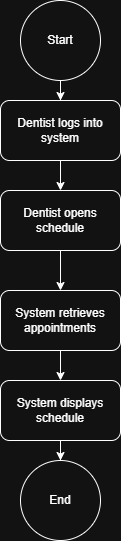

The diagram above was exported from draw.io. Its source (the exported page's mxGraphModel, read from the mxfile embedded in the PNG):
<mxGraphModel dx="1030" dy="562" grid="1" gridSize="10" guides="1" tooltips="1" connect="1" arrows="1" fold="1" page="1" pageScale="1" pageWidth="850" pageHeight="1100" math="0" shadow="0">
  <root>
    <mxCell id="0" />
    <mxCell id="1" parent="0" />
    <mxCell id="W6XfyHAfFagKpCM9XTeb-7" edge="1" parent="1" source="W6XfyHAfFagKpCM9XTeb-1" style="edgeStyle=orthogonalEdgeStyle;rounded=0;orthogonalLoop=1;jettySize=auto;html=1;" target="W6XfyHAfFagKpCM9XTeb-2" value="">
      <mxGeometry relative="1" as="geometry" />
    </mxCell>
    <mxCell id="W6XfyHAfFagKpCM9XTeb-1" parent="1" style="ellipse;whiteSpace=wrap;html=1;aspect=fixed;" value="Start" vertex="1">
      <mxGeometry height="80" width="80" x="385" y="10" as="geometry" />
    </mxCell>
    <mxCell id="W6XfyHAfFagKpCM9XTeb-8" edge="1" parent="1" source="W6XfyHAfFagKpCM9XTeb-2" style="edgeStyle=orthogonalEdgeStyle;rounded=0;orthogonalLoop=1;jettySize=auto;html=1;" target="W6XfyHAfFagKpCM9XTeb-3" value="">
      <mxGeometry relative="1" as="geometry" />
    </mxCell>
    <mxCell id="W6XfyHAfFagKpCM9XTeb-2" parent="1" style="rounded=1;whiteSpace=wrap;html=1;" value="Dentist logs into system" vertex="1">
      <mxGeometry height="60" width="120" x="365" y="110" as="geometry" />
    </mxCell>
    <mxCell id="W6XfyHAfFagKpCM9XTeb-9" edge="1" parent="1" source="W6XfyHAfFagKpCM9XTeb-3" style="edgeStyle=orthogonalEdgeStyle;rounded=0;orthogonalLoop=1;jettySize=auto;html=1;" target="W6XfyHAfFagKpCM9XTeb-4" value="">
      <mxGeometry relative="1" as="geometry" />
    </mxCell>
    <mxCell id="W6XfyHAfFagKpCM9XTeb-3" parent="1" style="rounded=1;whiteSpace=wrap;html=1;" value="Dentist opens schedule" vertex="1">
      <mxGeometry height="60" width="120" x="365" y="200" as="geometry" />
    </mxCell>
    <mxCell id="W6XfyHAfFagKpCM9XTeb-10" edge="1" parent="1" source="W6XfyHAfFagKpCM9XTeb-4" style="edgeStyle=orthogonalEdgeStyle;rounded=0;orthogonalLoop=1;jettySize=auto;html=1;" target="W6XfyHAfFagKpCM9XTeb-5" value="">
      <mxGeometry relative="1" as="geometry" />
    </mxCell>
    <mxCell id="W6XfyHAfFagKpCM9XTeb-4" parent="1" style="rounded=1;whiteSpace=wrap;html=1;" value="System retrieves appointments" vertex="1">
      <mxGeometry height="60" width="120" x="365" y="300" as="geometry" />
    </mxCell>
    <mxCell id="W6XfyHAfFagKpCM9XTeb-11" edge="1" parent="1" source="W6XfyHAfFagKpCM9XTeb-5" style="edgeStyle=orthogonalEdgeStyle;rounded=0;orthogonalLoop=1;jettySize=auto;html=1;" target="W6XfyHAfFagKpCM9XTeb-6" value="">
      <mxGeometry relative="1" as="geometry" />
    </mxCell>
    <mxCell id="W6XfyHAfFagKpCM9XTeb-5" parent="1" style="rounded=1;whiteSpace=wrap;html=1;" value="System displays schedule" vertex="1">
      <mxGeometry height="60" width="120" x="365" y="390" as="geometry" />
    </mxCell>
    <mxCell id="W6XfyHAfFagKpCM9XTeb-6" parent="1" style="ellipse;whiteSpace=wrap;html=1;aspect=fixed;" value="End" vertex="1">
      <mxGeometry height="80" width="80" x="385" y="470" as="geometry" />
    </mxCell>
  </root>
</mxGraphModel>